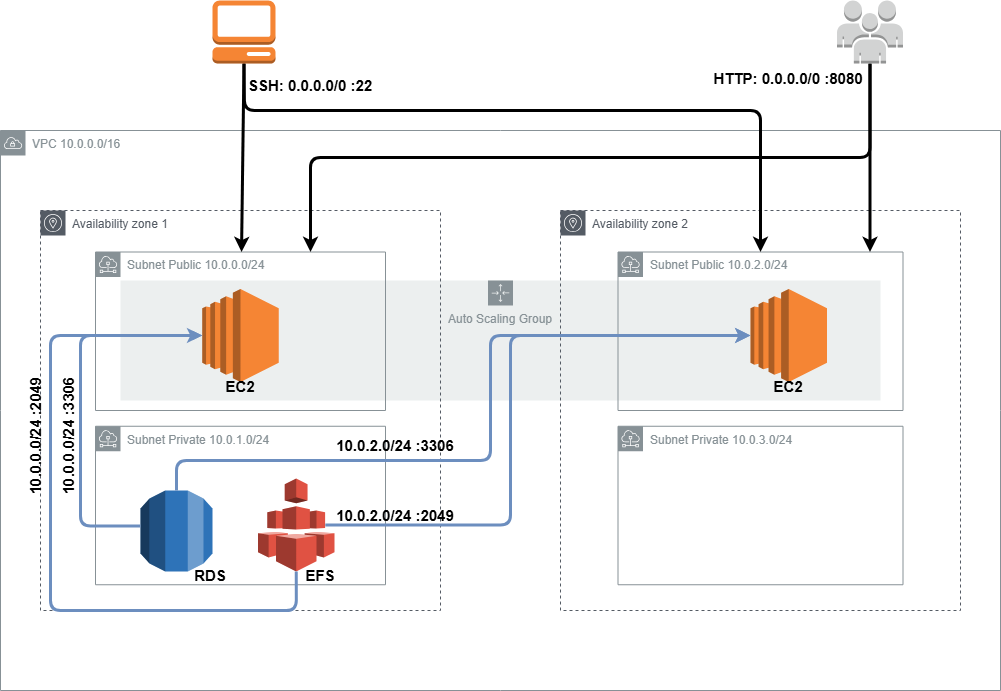

The diagram above was exported from draw.io. Its source (the exported page's mxGraphModel, read from the mxfile embedded in the PNG):
<mxGraphModel dx="1354" dy="1877" grid="1" gridSize="10" guides="1" tooltips="1" connect="1" arrows="1" fold="1" page="1" pageScale="1" pageWidth="827" pageHeight="1169" math="0" shadow="0">
  <root>
    <mxCell id="0" />
    <mxCell id="1" parent="0" />
    <mxCell id="jqH7YGtt3HNfwy9_wU1i-23" value="Auto Scaling Group" style="sketch=0;outlineConnect=0;gradientColor=none;html=1;whiteSpace=wrap;fontSize=12;fontStyle=0;shape=mxgraph.aws4.groupCenter;grIcon=mxgraph.aws4.group_auto_scaling_group;grStroke=0;strokeColor=#879196;fillColor=#ECEFEF;verticalAlign=top;align=center;fontColor=#879196;dashed=0;spacingTop=25;" vertex="1" parent="1">
      <mxGeometry x="160" y="-690" width="760" height="120" as="geometry" />
    </mxCell>
    <mxCell id="jqH7YGtt3HNfwy9_wU1i-10" value="VPC 10.0.0.0/16" style="sketch=0;outlineConnect=0;gradientColor=none;html=1;whiteSpace=wrap;fontSize=12;fontStyle=0;shape=mxgraph.aws4.group;grIcon=mxgraph.aws4.group_vpc;strokeColor=#879196;fillColor=none;verticalAlign=top;align=left;spacingLeft=30;fontColor=#879196;dashed=0;" vertex="1" parent="1">
      <mxGeometry x="40" y="-840" width="1000" height="560" as="geometry" />
    </mxCell>
    <mxCell id="jqH7YGtt3HNfwy9_wU1i-12" value="Availability zone 2" style="sketch=0;outlineConnect=0;gradientColor=none;html=1;whiteSpace=wrap;fontSize=12;fontStyle=0;shape=mxgraph.aws4.group;grIcon=mxgraph.aws4.group_availability_zone;strokeColor=#545B64;fillColor=none;verticalAlign=top;align=left;spacingLeft=30;fontColor=#545B64;dashed=1;" vertex="1" parent="1">
      <mxGeometry x="600" y="-760" width="400" height="400" as="geometry" />
    </mxCell>
    <mxCell id="jqH7YGtt3HNfwy9_wU1i-11" value="Availability zone 1" style="sketch=0;outlineConnect=0;gradientColor=none;html=1;whiteSpace=wrap;fontSize=12;fontStyle=0;shape=mxgraph.aws4.group;grIcon=mxgraph.aws4.group_availability_zone;strokeColor=#545B64;fillColor=none;verticalAlign=top;align=left;spacingLeft=30;fontColor=#545B64;dashed=1;" vertex="1" parent="1">
      <mxGeometry x="80" y="-760" width="400" height="400" as="geometry" />
    </mxCell>
    <mxCell id="jqH7YGtt3HNfwy9_wU1i-20" value="Subnet&amp;nbsp;Public&amp;nbsp;10.0.2.0/24" style="sketch=0;outlineConnect=0;gradientColor=none;html=1;whiteSpace=wrap;fontSize=12;fontStyle=0;shape=mxgraph.aws4.group;grIcon=mxgraph.aws4.group_subnet;strokeColor=#879196;fillColor=none;verticalAlign=top;align=left;spacingLeft=30;fontColor=#879196;dashed=0;" vertex="1" parent="1">
      <mxGeometry x="657.5" y="-718.5" width="285" height="158.5" as="geometry" />
    </mxCell>
    <mxCell id="jqH7YGtt3HNfwy9_wU1i-19" value="Subnet&amp;nbsp;Private&amp;nbsp;10.0.1.0/24" style="sketch=0;outlineConnect=0;gradientColor=none;html=1;whiteSpace=wrap;fontSize=12;fontStyle=0;shape=mxgraph.aws4.group;grIcon=mxgraph.aws4.group_subnet;strokeColor=#879196;fillColor=none;verticalAlign=top;align=left;spacingLeft=30;fontColor=#879196;dashed=0;" vertex="1" parent="1">
      <mxGeometry x="135" y="-544.25" width="290" height="158.5" as="geometry" />
    </mxCell>
    <mxCell id="jqH7YGtt3HNfwy9_wU1i-18" value="Subnet Public 10.0.0.0/24" style="sketch=0;outlineConnect=0;gradientColor=none;html=1;whiteSpace=wrap;fontSize=12;fontStyle=0;shape=mxgraph.aws4.group;grIcon=mxgraph.aws4.group_subnet;strokeColor=#879196;fillColor=none;verticalAlign=top;align=left;spacingLeft=30;fontColor=#879196;dashed=0;" vertex="1" parent="1">
      <mxGeometry x="135" y="-718.5" width="290" height="158.5" as="geometry" />
    </mxCell>
    <mxCell id="jqH7YGtt3HNfwy9_wU1i-21" value="Subnet&amp;nbsp;Private&amp;nbsp;10.0.3.0/24" style="sketch=0;outlineConnect=0;gradientColor=none;html=1;whiteSpace=wrap;fontSize=12;fontStyle=0;shape=mxgraph.aws4.group;grIcon=mxgraph.aws4.group_subnet;strokeColor=#879196;fillColor=none;verticalAlign=top;align=left;spacingLeft=30;fontColor=#879196;dashed=0;" vertex="1" parent="1">
      <mxGeometry x="657.5" y="-544.25" width="285" height="158.5" as="geometry" />
    </mxCell>
    <mxCell id="jqH7YGtt3HNfwy9_wU1i-2" value="" style="outlineConnect=0;dashed=0;verticalLabelPosition=bottom;verticalAlign=top;align=center;html=1;shape=mxgraph.aws3.ec2;fillColor=#F58534;gradientColor=none;" vertex="1" parent="1">
      <mxGeometry x="241.75" y="-681.5" width="76.5" height="93" as="geometry" />
    </mxCell>
    <mxCell id="jqH7YGtt3HNfwy9_wU1i-3" value="" style="outlineConnect=0;dashed=0;verticalLabelPosition=bottom;verticalAlign=top;align=center;html=1;shape=mxgraph.aws3.ec2;fillColor=#F58534;gradientColor=none;" vertex="1" parent="1">
      <mxGeometry x="790" y="-681.5" width="76.5" height="93" as="geometry" />
    </mxCell>
    <mxCell id="jqH7YGtt3HNfwy9_wU1i-5" value="" style="outlineConnect=0;dashed=0;verticalLabelPosition=bottom;verticalAlign=top;align=center;html=1;shape=mxgraph.aws3.rds;fillColor=#2E73B8;gradientColor=none;" vertex="1" parent="1">
      <mxGeometry x="180" y="-480" width="72" height="81" as="geometry" />
    </mxCell>
    <mxCell id="jqH7YGtt3HNfwy9_wU1i-22" value="" style="outlineConnect=0;dashed=0;verticalLabelPosition=bottom;verticalAlign=top;align=center;html=1;shape=mxgraph.aws3.efs;fillColor=#E05243;gradientColor=none;" vertex="1" parent="1">
      <mxGeometry x="297.5" y="-492" width="76.5" height="93" as="geometry" />
    </mxCell>
    <mxCell id="jqH7YGtt3HNfwy9_wU1i-26" style="edgeStyle=orthogonalEdgeStyle;rounded=1;orthogonalLoop=1;jettySize=auto;html=1;exitX=0;exitY=0.5;exitDx=0;exitDy=0;exitPerimeter=0;endSize=0;strokeWidth=3;fillColor=#dae8fc;strokeColor=#6c8ebf;curved=0;" edge="1" parent="1" target="jqH7YGtt3HNfwy9_wU1i-2">
      <mxGeometry relative="1" as="geometry">
        <mxPoint x="179.93" y="-444.5" as="sourcePoint" />
        <mxPoint x="241.68" y="-640" as="targetPoint" />
        <Array as="points">
          <mxPoint x="120" y="-444" />
          <mxPoint x="120" y="-635" />
        </Array>
      </mxGeometry>
    </mxCell>
    <mxCell id="jqH7YGtt3HNfwy9_wU1i-28" style="edgeStyle=orthogonalEdgeStyle;rounded=1;orthogonalLoop=1;jettySize=auto;html=1;exitX=0.5;exitY=1;exitDx=0;exitDy=0;exitPerimeter=0;entryX=0;entryY=0.5;entryDx=0;entryDy=0;entryPerimeter=0;strokeWidth=3;fillColor=#dae8fc;strokeColor=#6c8ebf;curved=0;" edge="1" parent="1" source="jqH7YGtt3HNfwy9_wU1i-22" target="jqH7YGtt3HNfwy9_wU1i-2">
      <mxGeometry relative="1" as="geometry">
        <Array as="points">
          <mxPoint x="336" y="-360" />
          <mxPoint x="90" y="-360" />
          <mxPoint x="90" y="-635" />
        </Array>
      </mxGeometry>
    </mxCell>
    <mxCell id="jqH7YGtt3HNfwy9_wU1i-30" style="edgeStyle=orthogonalEdgeStyle;rounded=1;orthogonalLoop=1;jettySize=auto;html=1;exitX=0.88;exitY=0.5;exitDx=0;exitDy=0;exitPerimeter=0;entryX=0;entryY=0.5;entryDx=0;entryDy=0;entryPerimeter=0;fillColor=#dae8fc;strokeColor=#6c8ebf;strokeWidth=3;curved=0;" edge="1" parent="1" source="jqH7YGtt3HNfwy9_wU1i-22" target="jqH7YGtt3HNfwy9_wU1i-3">
      <mxGeometry relative="1" as="geometry">
        <Array as="points">
          <mxPoint x="550" y="-446" />
          <mxPoint x="550" y="-635" />
        </Array>
      </mxGeometry>
    </mxCell>
    <mxCell id="jqH7YGtt3HNfwy9_wU1i-31" style="edgeStyle=orthogonalEdgeStyle;rounded=1;orthogonalLoop=1;jettySize=auto;html=1;exitX=0.5;exitY=0;exitDx=0;exitDy=0;exitPerimeter=0;entryX=0;entryY=0.5;entryDx=0;entryDy=0;entryPerimeter=0;strokeWidth=3;fillColor=#dae8fc;strokeColor=#6c8ebf;curved=0;" edge="1" parent="1">
      <mxGeometry relative="1" as="geometry">
        <mxPoint x="216.00000000000023" y="-480" as="sourcePoint" />
        <mxPoint x="790" y="-635" as="targetPoint" />
        <Array as="points">
          <mxPoint x="216" y="-510" />
          <mxPoint x="530" y="-510" />
          <mxPoint x="530" y="-635" />
        </Array>
      </mxGeometry>
    </mxCell>
    <mxCell id="jqH7YGtt3HNfwy9_wU1i-32" value="&lt;font style=&quot;font-size: 15px;&quot;&gt;EC2&lt;/font&gt;" style="text;html=1;align=center;verticalAlign=middle;whiteSpace=wrap;rounded=0;fontStyle=1" vertex="1" parent="1">
      <mxGeometry x="250" y="-599" width="60" height="30" as="geometry" />
    </mxCell>
    <mxCell id="jqH7YGtt3HNfwy9_wU1i-33" value="&lt;font style=&quot;font-size: 15px;&quot;&gt;EC2&lt;/font&gt;" style="text;html=1;align=center;verticalAlign=middle;whiteSpace=wrap;rounded=0;fontStyle=1" vertex="1" parent="1">
      <mxGeometry x="798.25" y="-599" width="60" height="30" as="geometry" />
    </mxCell>
    <mxCell id="jqH7YGtt3HNfwy9_wU1i-34" value="&lt;font style=&quot;font-size: 15px;&quot;&gt;RDS&lt;/font&gt;" style="text;html=1;align=center;verticalAlign=middle;whiteSpace=wrap;rounded=0;fontStyle=1" vertex="1" parent="1">
      <mxGeometry x="220" y="-410" width="60" height="30" as="geometry" />
    </mxCell>
    <mxCell id="jqH7YGtt3HNfwy9_wU1i-35" value="&lt;font style=&quot;font-size: 15px;&quot;&gt;EFS&lt;/font&gt;" style="text;html=1;align=center;verticalAlign=middle;whiteSpace=wrap;rounded=0;fontStyle=1" vertex="1" parent="1">
      <mxGeometry x="330" y="-410" width="60" height="30" as="geometry" />
    </mxCell>
    <mxCell id="jqH7YGtt3HNfwy9_wU1i-37" value="&lt;font style=&quot;font-size: 15px;&quot;&gt;10.0.2.0/24 :2049&lt;/font&gt;" style="text;html=1;align=center;verticalAlign=middle;whiteSpace=wrap;rounded=0;fontStyle=1" vertex="1" parent="1">
      <mxGeometry x="370" y="-470" width="130" height="30" as="geometry" />
    </mxCell>
    <mxCell id="jqH7YGtt3HNfwy9_wU1i-38" value="&lt;font style=&quot;font-size: 15px;&quot;&gt;10.0.2.0/24 :3306&lt;/font&gt;" style="text;html=1;align=center;verticalAlign=middle;whiteSpace=wrap;rounded=0;fontStyle=1" vertex="1" parent="1">
      <mxGeometry x="370" y="-540" width="130" height="30" as="geometry" />
    </mxCell>
    <mxCell id="jqH7YGtt3HNfwy9_wU1i-39" value="&lt;font style=&quot;font-size: 15px;&quot;&gt;10.0.0.0/24 :3306&lt;/font&gt;" style="text;html=1;align=center;verticalAlign=middle;whiteSpace=wrap;rounded=0;fontStyle=1;rotation=270;" vertex="1" parent="1">
      <mxGeometry x="43" y="-550" width="130" height="30" as="geometry" />
    </mxCell>
    <mxCell id="jqH7YGtt3HNfwy9_wU1i-40" value="&lt;font style=&quot;font-size: 15px;&quot;&gt;10.0.0.0/24 :2049&lt;/font&gt;" style="text;html=1;align=center;verticalAlign=middle;whiteSpace=wrap;rounded=0;fontStyle=1;rotation=270;" vertex="1" parent="1">
      <mxGeometry x="10" y="-550" width="130" height="30" as="geometry" />
    </mxCell>
    <mxCell id="jqH7YGtt3HNfwy9_wU1i-41" value="" style="endArrow=classic;html=1;rounded=0;fontSize=11;strokeWidth=3;exitX=0.5;exitY=1;exitDx=0;exitDy=0;exitPerimeter=0;" edge="1" parent="1" source="jqH7YGtt3HNfwy9_wU1i-43" target="jqH7YGtt3HNfwy9_wU1i-18">
      <mxGeometry width="50" height="50" relative="1" as="geometry">
        <mxPoint x="280" y="-930" as="sourcePoint" />
        <mxPoint x="330" y="-980" as="targetPoint" />
      </mxGeometry>
    </mxCell>
    <mxCell id="jqH7YGtt3HNfwy9_wU1i-42" value="" style="endArrow=classic;html=1;rounded=1;fontSize=11;strokeWidth=3;curved=0;exitX=0.5;exitY=1;exitDx=0;exitDy=0;exitPerimeter=0;" edge="1" parent="1" source="jqH7YGtt3HNfwy9_wU1i-43" target="jqH7YGtt3HNfwy9_wU1i-20">
      <mxGeometry width="50" height="50" relative="1" as="geometry">
        <mxPoint x="318.25" y="-930.5" as="sourcePoint" />
        <mxPoint x="760" y="-930" as="targetPoint" />
        <Array as="points">
          <mxPoint x="284" y="-860" />
          <mxPoint x="800" y="-860" />
        </Array>
      </mxGeometry>
    </mxCell>
    <mxCell id="jqH7YGtt3HNfwy9_wU1i-43" value="" style="outlineConnect=0;dashed=0;verticalLabelPosition=bottom;verticalAlign=top;align=center;html=1;shape=mxgraph.aws3.management_console;fillColor=#F58534;gradientColor=none;" vertex="1" parent="1">
      <mxGeometry x="252" y="-970" width="63" height="63" as="geometry" />
    </mxCell>
    <mxCell id="jqH7YGtt3HNfwy9_wU1i-44" value="&lt;font style=&quot;font-size: 15px;&quot;&gt;SSH: 0.0.0.0/0 :22&lt;/font&gt;" style="text;html=1;align=center;verticalAlign=middle;whiteSpace=wrap;rounded=0;fontStyle=1" vertex="1" parent="1">
      <mxGeometry x="270" y="-900" width="160" height="30" as="geometry" />
    </mxCell>
    <mxCell id="jqH7YGtt3HNfwy9_wU1i-50" style="edgeStyle=orthogonalEdgeStyle;rounded=0;orthogonalLoop=1;jettySize=auto;html=1;exitX=0.5;exitY=1;exitDx=0;exitDy=0;exitPerimeter=0;strokeWidth=3;" edge="1" parent="1" source="jqH7YGtt3HNfwy9_wU1i-48" target="jqH7YGtt3HNfwy9_wU1i-20">
      <mxGeometry relative="1" as="geometry">
        <Array as="points">
          <mxPoint x="910" y="-630" />
          <mxPoint x="910" y="-630" />
        </Array>
      </mxGeometry>
    </mxCell>
    <mxCell id="jqH7YGtt3HNfwy9_wU1i-51" style="edgeStyle=orthogonalEdgeStyle;rounded=1;orthogonalLoop=1;jettySize=auto;html=1;exitX=0.5;exitY=1;exitDx=0;exitDy=0;exitPerimeter=0;strokeWidth=3;curved=0;" edge="1" parent="1" source="jqH7YGtt3HNfwy9_wU1i-48" target="jqH7YGtt3HNfwy9_wU1i-18">
      <mxGeometry relative="1" as="geometry">
        <Array as="points">
          <mxPoint x="910" y="-813" />
          <mxPoint x="350" y="-813" />
        </Array>
      </mxGeometry>
    </mxCell>
    <mxCell id="jqH7YGtt3HNfwy9_wU1i-48" value="" style="outlineConnect=0;dashed=0;verticalLabelPosition=bottom;verticalAlign=top;align=center;html=1;shape=mxgraph.aws3.users;fillColor=#D2D3D3;gradientColor=none;" vertex="1" parent="1">
      <mxGeometry x="876.5" y="-970" width="66" height="63" as="geometry" />
    </mxCell>
    <mxCell id="jqH7YGtt3HNfwy9_wU1i-52" value="&lt;font style=&quot;font-size: 15px;&quot;&gt;HTTP: 0.0.0.0/0 :8080&lt;/font&gt;" style="text;html=1;align=center;verticalAlign=middle;whiteSpace=wrap;rounded=0;fontStyle=1" vertex="1" parent="1">
      <mxGeometry x="748.25" y="-907" width="160" height="30" as="geometry" />
    </mxCell>
  </root>
</mxGraphModel>